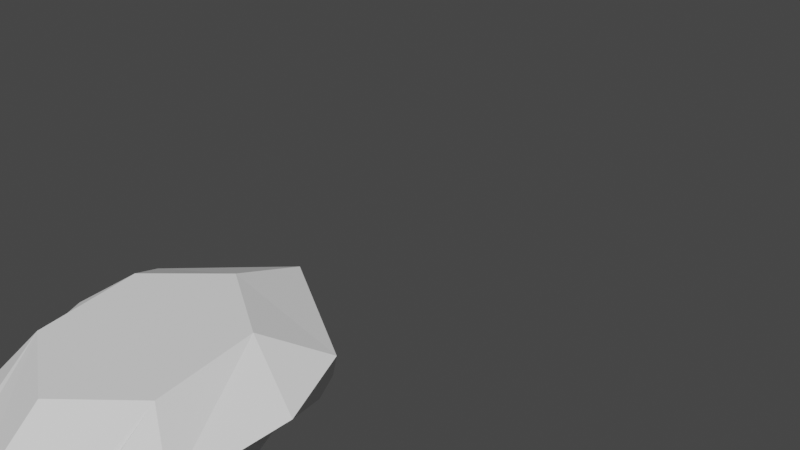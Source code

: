 # Source: Paramite.blend  (saved by Blender 3.6.13; exported with 4.5.12 LTS)
import bpy
from mathutils import Matrix  # noqa: F401  (used for matrix-valued properties, if any)

bpy.ops.wm.read_factory_settings(use_empty=True)
scene = bpy.context.scene
scene.name = 'Scene'

# ---- collections
col_collection = bpy.data.collections.new('Collection'); scene.collection.children.link(col_collection)

# ---- world
world_world = bpy.data.worlds.new('World'); scene.world = world_world
world_world.use_nodes = True; world_world.node_tree.nodes.clear()
_N = world_world.node_tree.nodes; _L = world_world.node_tree.links
n0 = _N.new('ShaderNodeOutputWorld'); n0.name = 'World Output'; n0.location = (300, 300)
n1 = _N.new('ShaderNodeBackground'); n1.name = 'Background'; n1.location = (10, 300)
n1.inputs[0].default_value = (0.05088, 0.05088, 0.05088, 1.0)
_L.new(n1.outputs[0], n0.inputs[0])
n0.is_active_output = True
world_world.color = (0.05088, 0.05088, 0.05088)
world_world.use_sun_shadow = False
world_world.sun_shadow_jitter_overblur = 0.0

# ---- meshes
me_circle = bpy.data.meshes.new('Circle')
me_circle.from_pydata([(-0.8699, -0.3189, -0.9693), (-1.066, 0.08108, -0.9581), (-0.8717, -0.3186, -1.109), (-1.066, 0.4811, -0.8406), (-1.066, 0.08138, -1.098), (-0.8708, -0.5118, -0.9701), (-0.8727, -0.5115, -1.11), (-1.066, 0.8811, -0.7146), (-1.067, -0.1118, -0.9589), (-0.5622, -0.3201, -1.113), (-1.066, 0.4814, -0.9805), (-1.067, -0.1115, -1.099), (-0.5631, -0.513, -1.114), (0.8699, -0.3189, -0.9693), (-1.067, 0.2882, -0.8414), (-1.066, 0.8814, -0.8546), (-1.067, 0.2885, -0.9813), (1.066, 0.08108, -0.9581), (-1.067, 0.6882, -0.7154), (0.8727, -0.5115, -1.11), (-1.067, 0.6885, -0.8553), (1.066, 0.4811, -0.8406), (0.8717, -0.3186, -1.109), (1.067, -0.1115, -1.099), (0.8708, -0.5118, -0.9701), (1.066, 0.8811, -0.7146), (0.5631, -0.513, -1.114), (1.066, 0.08138, -1.098), (0.5622, -0.3201, -1.113), (1.067, 0.2885, -0.9813), (1.067, -0.1118, -0.9589), (-5.154e-24, 0.7512, 0.7093), (-5.267e-24, -0.6488, -0.5508), (1.066, 0.4814, -0.9805), (1.067, 0.2882, -0.8414), (1.067, 0.6885, -0.8553), (0.6945, -0.2988, -0.2358), (1.066, 0.8814, -0.8546), (1.067, 0.6882, -0.7154), (0.6945, 0.4012, 0.3943), (0.0, 1.478, 0.9399), (1.066, 0.9826, 0.4449), (1.066, -0.2132, -0.7508), (1.266, 0.4907, -0.04687), (0.0, -0.8559, -1.394), (0.566, -0.5731, -1.111), (1.311e-09, 2.307, 0.3588), (0.3217, 2.099, 0.151), (0.3445, 1.597, -0.3511), (0.4285, 1.893, -0.05556), (1.311e-09, 1.327, -0.621), (0.1993, 1.446, -0.5023), (-0.6945, -0.2988, -0.2358), (-0.6945, 0.4012, 0.3943), (-1.066, 0.9826, 0.4449), (-1.066, -0.2132, -0.7508), (-1.266, 0.4907, -0.04687), (-0.566, -0.5731, -1.111), (-0.3217, 2.099, 0.151), (-0.3445, 1.597, -0.3511), (-0.4285, 1.893, -0.05556), (-0.1993, 1.446, -0.5023), (0.5045, 0.8084, -0.8564), (0.5253, 0.88, -0.8255), (0.4972, 0.88, -0.8385), (0.5819, 0.6874, -0.8567), (0.7582, 0.6876, -0.7752), (0.7143, 0.8802, -0.7156), (0.8599, 0.6877, -0.716), (0.431, 0.8799, -0.8563), (0.5699, 0.2874, -0.981), (0.5562, 0.3091, -0.9809), (0.5385, 0.4801, -0.9383), (0.7502, 0.4804, -0.8404), (0.4064, 0.4799, -0.9802), (0.5736, -0.1132, -1.057), (0.5767, 0.07964, -1.035), (0.7348, -0.06804, -0.9577), (0.709, 0.07991, -0.957), (0.7198, -0.1129, -0.9713), (0.7423, -0.1128, -0.9579), (0.7273, -0.1129, -0.9667), (0.7373, -0.0844, -0.9577), (0.4722, -0.1134, -1.097), (0.6499, -0.5127, -1.05), (0.6776, -0.5127, -0.9727), (0.7598, -0.4336, -0.9712), (0.7413, -0.3195, -0.971), (0.567, -0.513, -1.104), (0.5702, -0.3201, -1.081), (0.563, -0.513, -1.105), (0.5618, -0.3202, -1.085), (-0.8599, 0.6877, -0.716), (-0.7582, 0.6876, -0.7752), (-0.7143, 0.8802, -0.7156), (-0.5253, 0.88, -0.8255), (-0.5819, 0.6874, -0.8567), (-0.5045, 0.8084, -0.8564), (-0.4972, 0.88, -0.8385), (-0.431, 0.8799, -0.8563), (-0.5562, 0.3091, -0.9809), (-0.5699, 0.2874, -0.981), (-0.5385, 0.4801, -0.9383), (-0.7502, 0.4804, -0.8404), (-0.3825, 0.4798, -0.9802), (-0.7423, -0.1128, -0.9579), (-0.7087, 0.07991, -0.957), (-0.5736, -0.1132, -1.057), (-0.4722, -0.1134, -1.097), (-0.7598, -0.4336, -0.9712), (-0.6499, -0.5127, -1.05), (-0.6776, -0.5127, -0.9727), (-0.7413, -0.3195, -0.971), (-0.567, -0.513, -1.104), (-0.5702, -0.3201, -1.081), (-0.563, -0.513, -1.105), (-0.5618, -0.3202, -1.085)], [], [(32, 36, 39, 31), (31, 39, 41, 40), (39, 36, 42, 43), (36, 32, 44, 45), (85, 86, 42, 36, 45, 84), (39, 43, 41), (88, 84, 45), (51, 50, 46, 47, 49, 48), (32, 31, 53, 52), (31, 40, 54, 53), (53, 56, 55, 52), (52, 57, 44, 32), (110, 57, 52, 55, 109, 111), (53, 54, 56), (57, 110, 113), (61, 59, 60, 58, 46, 50), (62, 69, 37, 35, 65), (66, 65, 35, 38, 68), (68, 38, 25, 67), (63, 67, 25, 37, 69, 64), (71, 74, 33, 29, 70), (44, 50, 51, 64, 69, 62, 72, 74, 71, 76, 78, 17, 27, 23, 83, 75, 89, 91, 90, 88, 45), (72, 73, 21, 33, 74), (47, 41, 43, 49), (83, 23, 30, 80, 81, 79, 75), (82, 80, 30, 17, 78, 77), (49, 43, 42, 48), (22, 19, 26, 28), (88, 90, 26, 19, 24, 85, 84), (28, 26, 90, 91), (86, 85, 24, 13, 87), (89, 87, 13, 22, 28, 91), (97, 96, 20, 15, 99), (98, 99, 15, 7, 94, 95), (93, 92, 18, 20, 96), (94, 7, 18, 92), (46, 40, 41, 47), (100, 101, 16, 10, 104), (102, 104, 10, 3, 103), (106, 1, 8, 105), (48, 42, 86, 87, 89, 75, 79, 81, 80, 82, 77, 78, 76, 71, 70, 29, 34, 21, 73, 72, 62, 65, 66, 68, 67, 63, 64, 51), (58, 54, 40, 46), (105, 8, 11, 108, 107), (111, 5, 6, 12, 115, 113, 110), (12, 9, 116, 115), (0, 5, 111, 109, 112), (2, 9, 12, 6), (9, 2, 0, 112, 114, 116), (20, 18, 7, 15), (16, 14, 3, 10), (4, 11, 8, 1), (2, 6, 5, 0), (25, 38, 35, 37), (21, 34, 29, 33), (17, 30, 23, 27), (19, 22, 13, 24), (60, 56, 54, 58), (59, 55, 56, 60), (103, 3, 14, 16, 101, 100, 4, 1, 106, 105, 107, 114, 112, 109, 55, 59, 61, 98, 95, 94, 92, 93, 96, 97, 102), (107, 108, 11, 4, 100, 104, 102, 97, 99, 98, 61, 50, 44, 57, 113, 115, 116, 114)])
_uv = me_circle.uv_layers.new(name='UVMap')
_uv.uv.foreach_set('vector', [0.0, 0.0, 0.0, 0.0, 0.0, 0.0, 0.0, 0.0, 0.0, 0.0, 0.0, 0.0, 0.0, 0.0, 0.0, 0.0, 0.0, 0.0, 0.0, 0.0, 0.0, 0.0, 0.0, 0.0, 0.0, 0.0, 0.0, 0.0, 0.0, 0.0, 0.0, 0.0, 0.0, 0.0, 0.0, 0.0, 0.0, 0.0, 0.0, 0.0, 0.0, 0.0, 0.0, 0.0, 0.0, 0.0, 0.0, 0.0, 0.0, 0.0, 0.0, 0.0, 0.0, 0.0, 0.0, 0.0, 0.0, 0.0, 0.0, 0.0, 0.0, 0.0, 0.0, 0.0, 0.0, 0.0, 0.0, 0.0, 0.0, 0.0, 0.0, 0.0, 0.0, 0.0, 0.0, 0.0, 0.0, 0.0, 0.0, 0.0, 0.0, 0.0, 0.0, 0.0, 0.0, 0.0, 0.0, 0.0, 0.0, 0.0, 0.0, 0.0, 0.0, 0.0, 0.0, 0.0, 0.0, 0.0, 0.0, 0.0, 0.0, 0.0, 0.0, 0.0, 0.0, 0.0, 0.0, 0.0, 0.0, 0.0, 0.0, 0.0, 0.0, 0.0, 0.0, 0.0, 0.0, 0.0, 0.0, 0.0, 0.0, 0.0, 0.0, 0.0, 0.0, 0.0, 0.0, 0.0, 0.0, 0.0, 0.0, 0.0, 0.0, 0.0, 0.0, 0.0, 0.7822, 0.5, 0.875, 0.5, 0.875, 0.5, 0.625, 0.5, 0.625, 0.5, 0.4802, 0.5, 0.625, 0.5, 0.625, 0.5, 0.375, 0.5, 0.375, 0.5, 0.375, 0.5, 0.375, 0.5, 0.125, 0.5, 0.125, 0.5, 0.5705, 0.25, 0.375, 0.25, 0.375, 0.25, 0.625, 0.25, 0.625, 0.25, 0.5936, 0.25, 0.6532, 0.5, 0.875, 0.5, 0.875, 0.5, 0.625, 0.5, 0.625, 0.5, 0.0, 0.0, 0.0, 0.0, 0.0, 0.0, 0.0, 0.0, 0.0, 0.0, 0.0, 0.0, 0.0, 0.0, 0.0, 0.0, 0.0, 0.0, 0.5145, 0.25, 0.375, 0.25, 0.375, 0.25, 0.875, 0.5, 0.625, 0.5, 0.0, 0.0, 0.0, 0.0, 0.0, 0.0, 0.0, 0.0, 0.0, 0.0, 0.0, 0.0, 0.0, 0.0, 0.55, 0.25, 0.375, 0.25, 0.375, 0.25, 0.625, 0.25, 0.625, 0.25, 0.0, 0.0, 0.0, 0.0, 0.0, 0.0, 0.0, 0.0, 0.625, 0.5, 0.625, 0.5, 0.375, 0.5, 0.375, 0.5, 0.3908, 0.5, 0.399, 0.5, 0.5533, 0.5, 0.3381, 0.5, 0.375, 0.5, 0.375, 0.5, 0.125, 0.5, 0.125, 0.5, 0.3169, 0.5, 0.0, 0.0, 0.0, 0.0, 0.0, 0.0, 0.0, 0.0, 0.875, 0.5, 0.625, 0.5, 0.625, 0.5, 0.875, 0.5, 0.6065, 0.5, 0.6096, 0.5, 0.625, 0.5, 0.625, 0.5, 0.375, 0.5, 0.375, 0.5, 0.5131, 0.5, 0.625, 0.25, 0.625, 0.5, 0.6096, 0.5, 0.5743, 0.25, 0.273, 0.5, 0.375, 0.5, 0.375, 0.5, 0.125, 0.5, 0.125, 0.5, 0.5678, 0.25, 0.375, 0.25, 0.375, 0.25, 0.625, 0.25, 0.625, 0.25, 0.5743, 0.25, 0.7822, 0.5, 0.625, 0.5, 0.625, 0.5, 0.875, 0.5, 0.875, 0.5, 0.5936, 0.25, 0.625, 0.25, 0.625, 0.25, 0.375, 0.25, 0.375, 0.25, 0.5705, 0.25, 0.4802, 0.5, 0.375, 0.5, 0.375, 0.5, 0.625, 0.5, 0.625, 0.5, 0.125, 0.5, 0.125, 0.5, 0.375, 0.5, 0.375, 0.5, 0.0, 0.0, 0.0, 0.0, 0.0, 0.0, 0.0, 0.0, 0.6532, 0.5, 0.625, 0.5, 0.625, 0.5, 0.875, 0.5, 0.875, 0.5, 0.55, 0.25, 0.625, 0.25, 0.625, 0.25, 0.375, 0.25, 0.375, 0.25, 0.125, 0.5, 0.125, 0.5, 0.375, 0.5, 0.375, 0.5, 0.0, 0.0, 0.0, 0.0, 0.0, 0.0, 0.0, 0.0, 0.0, 0.0, 0.0, 0.0, 0.0, 0.0, 0.0, 0.0, 0.0, 0.0, 0.0, 0.0, 0.0, 0.0, 0.0, 0.0, 0.0, 0.0, 0.0, 0.0, 0.625, 0.5, 0.625, 0.5, 0.375, 0.5, 0.125, 0.5, 0.0, 0.0, 0.0, 0.0, 0.0, 0.0, 0.0, 0.0, 0.0, 0.0, 0.0, 0.0, 0.0, 0.0, 0.0, 0.0, 0.0, 0.0, 0.0, 0.0, 0.0, 0.0, 0.0, 0.0, 0.0, 0.0, 0.0, 0.0, 0.375, 0.5, 0.375, 0.5, 0.625, 0.5, 0.625, 0.5, 0.5533, 0.5, 0.375, 0.5, 0.375, 0.5, 0.625, 0.5, 0.625, 0.5, 0.6092, 0.5, 0.6065, 0.5, 0.5131, 0.5, 0.625, 0.5, 0.625, 0.25, 0.5735, 0.25, 0.6092, 0.5, 0.125, 0.5, 0.375, 0.5, 0.375, 0.5, 0.273, 0.5, 0.125, 0.5, 0.875, 0.5, 0.875, 0.5, 0.625, 0.5, 0.625, 0.5, 0.625, 0.25, 0.625, 0.25, 0.375, 0.25, 0.375, 0.25, 0.5678, 0.25, 0.5735, 0.25, 0.625, 0.5, 0.375, 0.5, 0.375, 0.25, 0.875, 0.5, 0.625, 0.5, 0.375, 0.5, 0.125, 0.5, 0.625, 0.25, 0.875, 0.5, 0.625, 0.5, 0.375, 0.5, 0.125, 0.5, 0.875, 0.5, 0.625, 0.5, 0.375, 0.5, 0.125, 0.5, 0.125, 0.5, 0.375, 0.5, 0.625, 0.5, 0.875, 0.5, 0.125, 0.5, 0.375, 0.5, 0.625, 0.5, 0.875, 0.5, 0.125, 0.5, 0.375, 0.5, 0.625, 0.5, 0.875, 0.5, 0.625, 0.5, 0.875, 0.5, 0.375, 0.25, 0.375, 0.5, 0.0, 0.0, 0.0, 0.0, 0.0, 0.0, 0.0, 0.0, 0.0, 0.0, 0.0, 0.0, 0.0, 0.0, 0.0, 0.0, 0.125, 0.5, 0.125, 0.5, 0.375, 0.5, 0.625, 0.5, 0.0, 0.0, 0.0, 0.0, 0.625, 0.25, 0.375, 0.25, 0.0, 0.0, 0.0, 0.0, 0.0, 0.0, 0.0, 0.0, 0.0, 0.0, 0.0, 0.0, 0.0, 0.0, 0.0, 0.0, 0.0, 0.0, 0.0, 0.0, 0.0, 0.0, 0.0, 0.0, 0.0, 0.0, 0.0, 0.0, 0.0, 0.0, 0.0, 0.0, 0.0, 0.0, 0.0, 0.0, 0.625, 0.5, 0.625, 0.5, 0.875, 0.5, 0.0, 0.0, 0.0, 0.0, 0.0, 0.0, 0.0, 0.0, 0.0, 0.0, 0.0, 0.0, 0.0, 0.0, 0.0, 0.0, 0.0, 0.0, 0.0, 0.0, 0.0, 0.0, 0.0, 0.0, 0.0, 0.0, 0.0, 0.0])
me_circle.update()
me_circle_001 = bpy.data.meshes.new('Circle.001')
me_circle_001.from_pydata([(-2.285, 0.9022, -0.7231), (-2.283, 0.9022, -0.8783), (-1.066, 0.8811, -0.7146), (-1.066, 0.8814, -0.8546), (-2.285, 0.6882, -0.7231), (-2.283, 0.6882, -0.8783), (-1.067, 0.6882, -0.7154), (-1.067, 0.6885, -0.8553)], [], [(0, 2, 3, 1), (6, 4, 5, 7), (2, 0, 4, 6), (7, 5, 1, 3), (0, 1, 5, 4), (2, 6, 7, 3)])
_uv = me_circle_001.uv_layers.new(name='UVMap')
_uv.uv.foreach_set('vector', [0.375, 0.0, 0.375, 0.25, 0.625, 0.25, 0.625, 0.0, 0.375, 0.5, 0.375, 0.75, 0.625, 0.75, 0.625, 0.5, 0.125, 0.5, 0.125, 0.75, 0.375, 0.75, 0.375, 0.5, 0.625, 0.5, 0.625, 0.75, 0.875, 0.75, 0.875, 0.5, 0.125, 0.75, 0.875, 0.75, 0.625, 0.75, 0.375, 0.75, 0.125, 0.5, 0.375, 0.5, 0.625, 0.5, 0.875, 0.5])
me_circle_001.update()
me_circle_002 = bpy.data.meshes.new('Circle.002')
me_circle_002.from_pydata([(-1.784, 0.4953, -0.8302), (-1.784, 0.4953, -0.9854), (-1.066, 0.4811, -0.8406), (-1.066, 0.4814, -0.9805), (-1.784, 0.2814, -0.8302), (-1.784, 0.2814, -0.9854), (-1.067, 0.2882, -0.8414), (-1.067, 0.2885, -0.9813)], [], [(0, 2, 3, 1), (6, 4, 5, 7), (2, 0, 4, 6), (7, 5, 1, 3), (0, 1, 5, 4), (2, 6, 7, 3)])
_uv = me_circle_002.uv_layers.new(name='UVMap')
_uv.uv.foreach_set('vector', [0.375, 0.0, 0.375, 0.25, 0.625, 0.25, 0.625, 0.0, 0.375, 0.5, 0.375, 0.75, 0.625, 0.75, 0.625, 0.5, 0.125, 0.5, 0.125, 0.75, 0.375, 0.75, 0.375, 0.5, 0.625, 0.5, 0.625, 0.75, 0.875, 0.75, 0.875, 0.5, 0.125, 0.75, 0.875, 0.75, 0.625, 0.75, 0.375, 0.75, 0.125, 0.5, 0.375, 0.5, 0.625, 0.5, 0.875, 0.5])
me_circle_002.update()
me_circle_003 = bpy.data.meshes.new('Circle.003')
me_circle_003.from_pydata([(-2.089, -0.3006, -0.9675), (-2.088, -0.3006, -1.123), (-0.8699, -0.3189, -0.9693), (-0.8717, -0.3186, -1.109), (-2.089, -0.5145, -0.9675), (-2.088, -0.5145, -1.123), (-0.8708, -0.5118, -0.9701), (-0.8727, -0.5115, -1.11)], [], [(0, 2, 3, 1), (6, 4, 5, 7), (2, 0, 4, 6), (7, 5, 1, 3), (0, 1, 5, 4), (2, 6, 7, 3)])
_uv = me_circle_003.uv_layers.new(name='UVMap')
_uv.uv.foreach_set('vector', [0.375, 0.0, 0.375, 0.25, 0.625, 0.25, 0.625, 0.0, 0.375, 0.5, 0.375, 0.75, 0.625, 0.75, 0.625, 0.5, 0.125, 0.5, 0.125, 0.75, 0.375, 0.75, 0.375, 0.5, 0.625, 0.5, 0.625, 0.75, 0.875, 0.75, 0.875, 0.5, 0.125, 0.75, 0.875, 0.75, 0.625, 0.75, 0.375, 0.75, 0.125, 0.5, 0.375, 0.5, 0.625, 0.5, 0.875, 0.5])
me_circle_003.update()
me_circle_004 = bpy.data.meshes.new('Circle.004')
me_circle_004.from_pydata([(-1.783, 0.09125, -0.9434), (-1.785, 0.09125, -1.099), (-1.066, 0.08108, -0.9581), (-1.066, 0.08138, -1.098), (-1.783, -0.1227, -0.9434), (-1.785, -0.1227, -1.099), (-1.067, -0.1118, -0.9589), (-1.067, -0.1115, -1.099)], [], [(0, 2, 3, 1), (6, 4, 5, 7), (2, 0, 4, 6), (7, 5, 1, 3), (0, 1, 5, 4), (2, 6, 7, 3)])
_uv = me_circle_004.uv_layers.new(name='UVMap')
_uv.uv.foreach_set('vector', [0.375, 0.0, 0.375, 0.25, 0.625, 0.25, 0.625, 0.0, 0.375, 0.5, 0.375, 0.75, 0.625, 0.75, 0.625, 0.5, 0.125, 0.5, 0.125, 0.75, 0.375, 0.75, 0.375, 0.5, 0.625, 0.5, 0.625, 0.75, 0.875, 0.75, 0.875, 0.5, 0.125, 0.75, 0.875, 0.75, 0.625, 0.75, 0.375, 0.75, 0.125, 0.5, 0.375, 0.5, 0.625, 0.5, 0.875, 0.5])
me_circle_004.update()
me_circle_005 = bpy.data.meshes.new('Circle.005')
me_circle_005.from_pydata([(0.07679, -1.484, -1.351), (0.05943, -0.8512, -1.229), (0.07679, -1.474, -1.29), (0.1613, -1.484, -1.351), (0.3534, -0.7216, -1.228), (0.1613, -1.474, -1.29), (0.3534, -0.7224, -1.099), (0.05946, -0.852, -1.099)], [], [(1, 4, 3, 0), (0, 2, 7, 1), (3, 5, 2, 0), (4, 6, 5, 3), (6, 7, 2, 5), (1, 7, 6, 4)])
_uv = me_circle_005.uv_layers.new(name='UVMap')
_uv.uv.foreach_set('vector', [0.125, 0.5, 0.375, 0.5, 0.375, 0.75, 0.125, 0.75, 0.375, 0.0, 0.625, 0.0, 0.625, 0.25, 0.375, 0.25, 0.375, 0.75, 0.625, 0.75, 0.625, 1.0, 0.375, 1.0, 0.375, 0.5, 0.625, 0.5, 0.625, 0.75, 0.375, 0.75, 0.625, 0.5, 0.875, 0.5, 0.875, 0.75, 0.625, 0.75, 0.375, 0.25, 0.625, 0.25, 0.625, 0.5, 0.375, 0.5])
me_circle_005.update()
me_circle_006 = bpy.data.meshes.new('Circle.006')
me_circle_006.from_pydata([(1.783, 0.09125, -0.9434), (1.066, 0.08108, -0.9581), (1.785, 0.09125, -1.099), (1.783, -0.1227, -0.9434), (1.785, -0.1227, -1.099), (1.067, -0.1115, -1.099), (1.066, 0.08138, -1.098), (1.067, -0.1118, -0.9589)], [], [(1, 7, 3, 0), (0, 2, 6, 1), (5, 6, 2, 4), (7, 5, 4, 3), (0, 3, 4, 2), (6, 5, 7, 1)])
_uv = me_circle_006.uv_layers.new(name='UVMap')
_uv.uv.foreach_set('vector', [0.125, 0.5, 0.375, 0.5, 0.375, 0.75, 0.125, 0.75, 0.375, 0.0, 0.625, 0.0, 0.625, 0.25, 0.375, 0.25, 0.625, 0.5, 0.875, 0.5, 0.875, 0.75, 0.625, 0.75, 0.375, 0.5, 0.625, 0.5, 0.625, 0.75, 0.375, 0.75, 0.125, 0.75, 0.375, 0.75, 0.625, 0.75, 0.875, 0.75, 0.625, 0.25, 0.625, 0.5, 0.375, 0.5, 0.375, 0.25])
me_circle_006.update()
me_circle_007 = bpy.data.meshes.new('Circle.007')
me_circle_007.from_pydata([(1.784, 0.4953, -0.8302), (1.066, 0.4811, -0.8406), (1.784, 0.4953, -0.9854), (1.784, 0.2814, -0.8302), (1.784, 0.2814, -0.9854), (1.067, 0.2885, -0.9813), (1.066, 0.4814, -0.9805), (1.067, 0.2882, -0.8414)], [], [(1, 7, 3, 0), (0, 2, 6, 1), (5, 6, 2, 4), (7, 5, 4, 3), (0, 3, 4, 2), (6, 5, 7, 1)])
_uv = me_circle_007.uv_layers.new(name='UVMap')
_uv.uv.foreach_set('vector', [0.125, 0.5, 0.375, 0.5, 0.375, 0.75, 0.125, 0.75, 0.375, 0.0, 0.625, 0.0, 0.625, 0.25, 0.375, 0.25, 0.625, 0.5, 0.875, 0.5, 0.875, 0.75, 0.625, 0.75, 0.375, 0.5, 0.625, 0.5, 0.625, 0.75, 0.375, 0.75, 0.125, 0.75, 0.375, 0.75, 0.625, 0.75, 0.875, 0.75, 0.625, 0.25, 0.625, 0.5, 0.375, 0.5, 0.375, 0.25])
me_circle_007.update()
me_circle_008 = bpy.data.meshes.new('Circle.008')
me_circle_008.from_pydata([(2.385, 0.9022, -0.7231), (1.166, 0.8811, -0.7146), (2.383, 0.9022, -0.8783), (2.385, 0.6882, -0.7231), (2.383, 0.6882, -0.8783), (1.167, 0.6885, -0.8553), (1.166, 0.8814, -0.8546), (1.167, 0.6882, -0.7154)], [], [(1, 7, 3, 0), (0, 2, 6, 1), (5, 6, 2, 4), (7, 5, 4, 3), (0, 3, 4, 2), (6, 5, 7, 1)])
_uv = me_circle_008.uv_layers.new(name='UVMap')
_uv.uv.foreach_set('vector', [0.125, 0.5, 0.375, 0.5, 0.375, 0.75, 0.125, 0.75, 0.375, 0.0, 0.625, 0.0, 0.625, 0.25, 0.375, 0.25, 0.625, 0.5, 0.875, 0.5, 0.875, 0.75, 0.625, 0.75, 0.375, 0.5, 0.625, 0.5, 0.625, 0.75, 0.375, 0.75, 0.125, 0.75, 0.375, 0.75, 0.625, 0.75, 0.875, 0.75, 0.625, 0.25, 0.625, 0.5, 0.375, 0.5, 0.375, 0.25])
me_circle_008.update()
me_circle_009 = bpy.data.meshes.new('Circle.009')
me_circle_009.from_pydata([(2.089, -0.3006, -0.9675), (0.8699, -0.3189, -0.9693), (2.088, -0.3006, -1.123), (2.089, -0.5145, -0.9675), (2.088, -0.5145, -1.123), (0.8727, -0.5115, -1.11), (0.8717, -0.3186, -1.109), (0.8708, -0.5118, -0.9701)], [], [(1, 7, 3, 0), (0, 2, 6, 1), (5, 6, 2, 4), (7, 5, 4, 3), (0, 3, 4, 2), (6, 5, 7, 1)])
_uv = me_circle_009.uv_layers.new(name='UVMap')
_uv.uv.foreach_set('vector', [0.125, 0.5, 0.375, 0.5, 0.375, 0.75, 0.125, 0.75, 0.375, 0.0, 0.625, 0.0, 0.625, 0.25, 0.375, 0.25, 0.625, 0.5, 0.875, 0.5, 0.875, 0.75, 0.625, 0.75, 0.375, 0.5, 0.625, 0.5, 0.625, 0.75, 0.375, 0.75, 0.125, 0.75, 0.375, 0.75, 0.625, 0.75, 0.875, 0.75, 0.625, 0.25, 0.625, 0.5, 0.375, 0.5, 0.375, 0.25])
me_circle_009.update()
me_circle_010 = bpy.data.meshes.new('Circle.010')
me_circle_010.from_pydata([(-0.07679, -1.484, -1.351), (-0.05943, -0.8512, -1.229), (-0.07679, -1.474, -1.29), (-0.1613, -1.484, -1.351), (-0.3534, -0.7216, -1.228), (-0.1613, -1.474, -1.29), (-0.3534, -0.7224, -1.099), (-0.05946, -0.852, -1.099)], [], [(1, 0, 3, 4), (0, 1, 7, 2), (3, 0, 2, 5), (4, 3, 5, 6), (6, 5, 2, 7), (1, 4, 6, 7)])
_uv = me_circle_010.uv_layers.new(name='UVMap')
_uv.uv.foreach_set('vector', [0.125, 0.5, 0.125, 0.75, 0.375, 0.75, 0.375, 0.5, 0.375, 0.0, 0.375, 0.25, 0.625, 0.25, 0.625, 0.0, 0.375, 0.75, 0.375, 1.0, 0.625, 1.0, 0.625, 0.75, 0.375, 0.5, 0.375, 0.75, 0.625, 0.75, 0.625, 0.5, 0.625, 0.5, 0.625, 0.75, 0.875, 0.75, 0.875, 0.5, 0.375, 0.25, 0.375, 0.5, 0.625, 0.5, 0.625, 0.25])
me_circle_010.update()
me_circle_011 = bpy.data.meshes.new('Circle.011')
me_circle_011.from_pydata([(2.285, 0.9022, -0.7231), (2.283, 0.9022, -0.8783), (2.285, 0.6882, -0.7231), (3.533, 0.8633, -0.7473), (3.53, 0.8633, -0.836), (3.533, 0.7408, -0.7473), (3.53, 0.7408, -0.836), (2.283, 0.6882, -0.8783)], [], [(1, 0, 3, 4), (0, 2, 5, 3), (5, 6, 4, 3), (2, 7, 6, 5), (7, 1, 4, 6), (0, 1, 7, 2)])
_uv = me_circle_011.uv_layers.new(name='UVMap')
_uv.uv.foreach_set('vector', [0.625, 0.0, 0.375, 0.0, 0.375, 0.0, 0.625, 0.0, 0.125, 0.75, 0.375, 0.75, 0.375, 0.75, 0.125, 0.75, 0.375, 0.75, 0.625, 0.75, 0.625, 1.0, 0.375, 1.0, 0.375, 0.75, 0.625, 0.75, 0.625, 0.75, 0.375, 0.75, 0.625, 0.75, 0.875, 0.75, 0.875, 0.75, 0.625, 0.75, 0.375, 0.0, 0.625, 0.0, 0.625, 0.75, 0.375, 0.75])
me_circle_011.update()
me_circle_012 = bpy.data.meshes.new('Circle.012')
me_circle_012.from_pydata([(1.784, 0.4953, -0.8302), (1.784, 0.4953, -0.9854), (1.784, 0.2814, -0.8302), (3.033, 0.4619, -0.8602), (3.03, 0.4619, -0.949), (3.033, 0.3394, -0.8602), (3.03, 0.3394, -0.949), (1.784, 0.2814, -0.9854)], [], [(1, 0, 3, 4), (0, 2, 5, 3), (5, 6, 4, 3), (2, 7, 6, 5), (7, 1, 4, 6), (0, 1, 7, 2)])
_uv = me_circle_012.uv_layers.new(name='UVMap')
_uv.uv.foreach_set('vector', [0.625, 0.0, 0.375, 0.0, 0.375, 0.0, 0.625, 0.0, 0.125, 0.75, 0.375, 0.75, 0.375, 0.75, 0.125, 0.75, 0.375, 0.75, 0.625, 0.75, 0.625, 1.0, 0.375, 1.0, 0.375, 0.75, 0.625, 0.75, 0.625, 0.75, 0.375, 0.75, 0.625, 0.75, 0.875, 0.75, 0.875, 0.75, 0.625, 0.75, 0.125, 0.75, 0.875, 0.75, 0.625, 0.75, 0.375, 0.75])
me_circle_012.update()
me_circle_013 = bpy.data.meshes.new('Circle.013')
me_circle_013.from_pydata([(1.783, 0.09125, -0.9434), (1.785, 0.09125, -1.099), (1.783, -0.1227, -0.9434), (3.033, 0.06189, -0.9778), (3.03, 0.06189, -1.067), (3.033, -0.06058, -0.9778), (3.03, -0.06058, -1.067), (1.785, -0.1227, -1.099)], [], [(1, 0, 3, 4), (0, 2, 5, 3), (5, 6, 4, 3), (2, 7, 6, 5), (7, 1, 4, 6), (0, 1, 7, 2)])
_uv = me_circle_013.uv_layers.new(name='UVMap')
_uv.uv.foreach_set('vector', [0.625, 0.0, 0.375, 0.0, 0.375, 0.0, 0.625, 0.0, 0.125, 0.75, 0.375, 0.75, 0.375, 0.75, 0.125, 0.75, 0.375, 0.75, 0.625, 0.75, 0.625, 1.0, 0.375, 1.0, 0.375, 0.75, 0.625, 0.75, 0.625, 0.75, 0.375, 0.75, 0.625, 0.75, 0.875, 0.75, 0.875, 0.75, 0.625, 0.75, 0.125, 0.75, 0.875, 0.75, 0.625, 0.75, 0.375, 0.75])
me_circle_013.update()
me_circle_014 = bpy.data.meshes.new('Circle.014')
me_circle_014.from_pydata([(2.089, -0.3006, -0.9675), (2.088, -0.3006, -1.123), (2.089, -0.5145, -0.9675), (3.338, -0.3381, -0.9933), (3.335, -0.3381, -1.082), (3.338, -0.4606, -0.9933), (3.335, -0.4606, -1.082), (2.088, -0.5145, -1.123)], [], [(1, 0, 3, 4), (0, 2, 5, 3), (5, 6, 4, 3), (2, 7, 6, 5), (7, 1, 4, 6), (0, 1, 7, 2)])
_uv = me_circle_014.uv_layers.new(name='UVMap')
_uv.uv.foreach_set('vector', [0.625, 0.0, 0.375, 0.0, 0.375, 0.0, 0.625, 0.0, 0.125, 0.75, 0.375, 0.75, 0.375, 0.75, 0.125, 0.75, 0.375, 0.75, 0.625, 0.75, 0.625, 1.0, 0.375, 1.0, 0.375, 0.75, 0.625, 0.75, 0.625, 0.75, 0.375, 0.75, 0.625, 0.75, 0.875, 0.75, 0.875, 0.75, 0.625, 0.75, 0.125, 0.75, 0.875, 0.75, 0.625, 0.75, 0.375, 0.75])
me_circle_014.update()
me_circle_015 = bpy.data.meshes.new('Circle.015')
me_circle_015.from_pydata([(-2.285, 0.9022, -0.7231), (-2.283, 0.9022, -0.8783), (-2.285, 0.6882, -0.7231), (-2.283, 0.6882, -0.8783), (-3.533, 0.8633, -0.7473), (-3.53, 0.8633, -0.836), (-3.53, 0.7408, -0.836), (-3.533, 0.7408, -0.7473)], [], [(2, 7, 6, 3), (7, 4, 5, 6), (1, 5, 4, 0), (0, 4, 7, 2), (3, 6, 5, 1), (0, 2, 3, 1)])
_uv = me_circle_015.uv_layers.new(name='UVMap')
_uv.uv.foreach_set('vector', [0.375, 0.75, 0.375, 0.75, 0.625, 0.75, 0.625, 0.75, 0.375, 0.75, 0.375, 1.0, 0.625, 1.0, 0.625, 0.75, 0.625, 0.0, 0.625, 0.0, 0.375, 0.0, 0.375, 0.0, 0.125, 0.75, 0.125, 0.75, 0.375, 0.75, 0.375, 0.75, 0.625, 0.75, 0.625, 0.75, 0.875, 0.75, 0.875, 0.75, 0.125, 0.75, 0.375, 0.75, 0.625, 0.75, 0.875, 0.75])
me_circle_015.update()
me_circle_016 = bpy.data.meshes.new('Circle.016')
me_circle_016.from_pydata([(-1.784, 0.4953, -0.8302), (-1.784, 0.4953, -0.9854), (-1.784, 0.2814, -0.8302), (-1.784, 0.2814, -0.9854), (-3.033, 0.4619, -0.8602), (-3.03, 0.4619, -0.949), (-3.03, 0.3394, -0.949), (-3.033, 0.3394, -0.8602)], [], [(2, 7, 6, 3), (7, 4, 5, 6), (1, 5, 4, 0), (0, 4, 7, 2), (3, 6, 5, 1), (0, 2, 3, 1)])
_uv = me_circle_016.uv_layers.new(name='UVMap')
_uv.uv.foreach_set('vector', [0.375, 0.75, 0.375, 0.75, 0.625, 0.75, 0.625, 0.75, 0.375, 0.75, 0.375, 1.0, 0.625, 1.0, 0.625, 0.75, 0.625, 0.0, 0.625, 0.0, 0.375, 0.0, 0.375, 0.0, 0.125, 0.75, 0.125, 0.75, 0.375, 0.75, 0.375, 0.75, 0.625, 0.75, 0.625, 0.75, 0.875, 0.75, 0.875, 0.75, 0.125, 0.75, 0.375, 0.75, 0.625, 0.75, 0.875, 0.75])
me_circle_016.update()
me_circle_017 = bpy.data.meshes.new('Circle.017')
me_circle_017.from_pydata([(-1.783, 0.09125, -0.9434), (-1.785, 0.09125, -1.099), (-1.783, -0.1227, -0.9434), (-1.785, -0.1227, -1.099), (-3.033, 0.06189, -0.9778), (-3.03, 0.06189, -1.067), (-3.03, -0.06058, -1.067), (-3.033, -0.06058, -0.9778)], [], [(2, 7, 6, 3), (7, 4, 5, 6), (1, 5, 4, 0), (0, 4, 7, 2), (3, 6, 5, 1), (0, 2, 3, 1)])
_uv = me_circle_017.uv_layers.new(name='UVMap')
_uv.uv.foreach_set('vector', [0.375, 0.75, 0.375, 0.75, 0.625, 0.75, 0.625, 0.75, 0.375, 0.75, 0.375, 1.0, 0.625, 1.0, 0.625, 0.75, 0.625, 0.0, 0.625, 0.0, 0.375, 0.0, 0.375, 0.0, 0.125, 0.75, 0.125, 0.75, 0.375, 0.75, 0.375, 0.75, 0.625, 0.75, 0.625, 0.75, 0.875, 0.75, 0.875, 0.75, 0.125, 0.75, 0.375, 0.75, 0.625, 0.75, 0.875, 0.75])
me_circle_017.update()
me_circle_018 = bpy.data.meshes.new('Circle.018')
me_circle_018.from_pydata([(-2.089, -0.3006, -0.9675), (-2.088, -0.3006, -1.123), (-2.089, -0.5145, -0.9675), (-2.088, -0.5145, -1.123), (-3.338, -0.3381, -0.9933), (-3.335, -0.3381, -1.082), (-3.335, -0.4606, -1.082), (-3.338, -0.4606, -0.9933)], [], [(2, 7, 6, 3), (7, 4, 5, 6), (1, 5, 4, 0), (0, 4, 7, 2), (3, 6, 5, 1), (0, 2, 3, 1)])
_uv = me_circle_018.uv_layers.new(name='UVMap')
_uv.uv.foreach_set('vector', [0.375, 0.75, 0.375, 0.75, 0.625, 0.75, 0.625, 0.75, 0.375, 0.75, 0.375, 1.0, 0.625, 1.0, 0.625, 0.75, 0.625, 0.0, 0.625, 0.0, 0.375, 0.0, 0.375, 0.0, 0.125, 0.75, 0.125, 0.75, 0.375, 0.75, 0.375, 0.75, 0.625, 0.75, 0.625, 0.75, 0.875, 0.75, 0.875, 0.75, 0.125, 0.75, 0.375, 0.75, 0.625, 0.75, 0.875, 0.75])
me_circle_018.update()
arm_armature = bpy.data.armatures.new('Armature')  # bones are not reproduced

# ---- objects
ob_body = bpy.data.objects.new('Body', me_circle)
ob_armature = bpy.data.objects.new('Armature', arm_armature)
ob_rightverybackthigh = bpy.data.objects.new('RightVeryBackThigh', me_circle_001)
ob_rightmiddlebackthigh = bpy.data.objects.new('RightMiddleBackThigh', me_circle_002)
ob_rightveryfrontthigh = bpy.data.objects.new('RightVeryFrontThigh', me_circle_003)
ob_rightmiddlefrontthigh = bpy.data.objects.new('RightMiddleFrontThigh', me_circle_004)
ob_leftmandible = bpy.data.objects.new('LeftMandible', me_circle_005)
ob_leftmiddlefrontthigh = bpy.data.objects.new('LeftMiddleFrontThigh', me_circle_006)
ob_leftmiddlebackthigh = bpy.data.objects.new('LeftMiddleBackThigh', me_circle_007)
ob_leftverybackthigh = bpy.data.objects.new('LeftVeryBackThigh', me_circle_008)
ob_leftveryfrontthigh = bpy.data.objects.new('LeftVeryFrontThigh', me_circle_009)
ob_rightmandible = bpy.data.objects.new('RightMandible', me_circle_010)
ob_leftverybackshin = bpy.data.objects.new('LeftVeryBackShin', me_circle_011)
ob_leftmiddlebackshin = bpy.data.objects.new('LeftMiddleBackShin', me_circle_012)
ob_leftmiddlefrontshin = bpy.data.objects.new('LeftMiddleFrontShin', me_circle_013)
ob_leftveryfrontshin = bpy.data.objects.new('LeftVeryFrontShin', me_circle_014)
ob_rightverybackshin = bpy.data.objects.new('RightVeryBackShin', me_circle_015)
ob_rightmiddlebackshin = bpy.data.objects.new('RightMiddleBackShin', me_circle_016)
ob_rightmiddlefrontshin = bpy.data.objects.new('RightMiddleFrontShin', me_circle_017)
ob_rightveryfrontshin = bpy.data.objects.new('RightVeryFrontShin', me_circle_018)

# ---- transforms, parenting, visibility, modifiers, constraints
ob_body.parent = ob_armature
ob_body.matrix_parent_inverse = Matrix(((1.0, -2.652e-17, -8.709e-18, 1.82e-16), (2.652e-17, 0.8053, 0.5928, -1.793), (-8.709e-18, -0.5928, 0.8053, 0.5487), (-0.0, 0.0, -0.0, 1.0)))
ob_body.location = (1.323e-23, -2.384e-07, 0.0)
ob_armature.location = (0.0, 0.0, 0.0)
ob_armature.show_in_front = True
ob_rightverybackthigh.parent = ob_armature
ob_rightverybackthigh.matrix_parent_inverse = Matrix(((-0.001396, 0.0009945, 1.0, 0.8031), (-0.9999, 0.01191, -0.001408, -2.304), (-0.01191, -0.9999, 0.0009778, 0.7726), (0.0, 0.0, -0.0, 1.0)))
ob_rightverybackthigh.location = (0.0, 0.0, 0.0)
ob_rightmiddlebackthigh.parent = ob_armature
ob_rightmiddlebackthigh.matrix_parent_inverse = Matrix(((-0.01444, -0.007771, 0.9999, 0.9075), (-0.9999, -0.003126, -0.01446, -1.798), (0.003238, -1.0, -0.007725, 0.3795), (-0.0, 0.0, -0.0, 1.0)))
ob_rightmiddlebackthigh.location = (0.0, 0.0, 0.0)
ob_rightveryfrontthigh.parent = ob_armature
ob_rightveryfrontthigh.matrix_parent_inverse = Matrix(((-0.007674, 0.001501, 1.0, 1.038), (-1.0, 0.006092, -0.007683, -2.1), (-0.006103, -1.0, 0.001454, -0.4233), (0.0, 0.0, -0.0, 1.0)))
ob_rightveryfrontthigh.location = (0.0, 0.0, 0.0)
ob_rightmiddlefrontthigh.parent = ob_armature
ob_rightmiddlefrontthigh.matrix_parent_inverse = Matrix(((-0.01409, 0.0005214, 0.9999, 1.023), (-0.9999, -0.001774, -0.01408, -1.793), (0.001767, -1.0, 0.0005462, -0.01207), (-0.0, 0.0, -0.0, 1.0)))
ob_rightmiddlefrontthigh.location = (0.0, 0.0, 0.0)
ob_leftmandible.parent = ob_armature
ob_leftmandible.matrix_parent_inverse = Matrix(((0.01703, 0.2256, -0.9741, -0.9619), (-0.123, -0.9663, -0.226, -1.701), (-0.9923, 0.1237, 0.01129, 0.3154), (-0.0, -0.0, -0.0, 1.0)))
ob_leftmandible.location = (0.0, 0.0, 0.0)
ob_leftmiddlefrontthigh.parent = ob_armature
ob_leftmiddlefrontthigh.matrix_parent_inverse = Matrix(((-0.01409, -0.0005214, -0.9999, -1.023), (0.9999, -0.001774, -0.01408, -1.793), (-0.001767, -1.0, 0.0005462, -0.01207), (-0.0, 0.0, -0.0, 1.0)))
ob_leftmiddlefrontthigh.location = (0.0, 0.0, 0.0)
ob_leftmiddlebackthigh.parent = ob_armature
ob_leftmiddlebackthigh.matrix_parent_inverse = Matrix(((-0.01444, 0.007771, -0.9999, -0.9075), (0.9999, -0.003126, -0.01446, -1.798), (-0.003238, -1.0, -0.007725, 0.3795), (-0.0, 0.0, 0.0, 1.0)))
ob_leftmiddlebackthigh.location = (0.0, 0.0, 0.0)
ob_leftverybackthigh.parent = ob_armature
ob_leftverybackthigh.matrix_parent_inverse = Matrix(((-0.001396, -0.0009945, -1.0, -0.8031), (0.9999, 0.01191, -0.001408, -2.304), (0.01191, -0.9999, 0.0009778, 0.7726), (-0.0, 0.0, 0.0, 1.0)))
ob_leftverybackthigh.location = (-0.1, 0.0, 0.0)
ob_leftveryfrontthigh.parent = ob_armature
ob_leftveryfrontthigh.matrix_parent_inverse = Matrix(((-0.007674, -0.001501, -1.0, -1.038), (1.0, 0.006092, -0.007683, -2.1), (0.006103, -1.0, 0.001454, -0.4233), (-0.0, 0.0, 0.0, 1.0)))
ob_leftveryfrontthigh.location = (0.0, 0.0, 0.0)
ob_rightmandible.parent = ob_armature
ob_rightmandible.matrix_parent_inverse = Matrix(((0.01703, -0.2256, 0.9741, 0.9619), (0.123, -0.9663, -0.226, -1.701), (0.9923, 0.1237, 0.01129, 0.3154), (-0.0, 0.0, -0.0, 1.0)))
ob_rightmandible.location = (0.0, 0.0, 0.0)
ob_leftverybackshin.parent = ob_armature
ob_leftverybackshin.matrix_parent_inverse = Matrix(((0.002579, 0.0001007, -1.0, -0.8131), (1.0, 0.002032, 0.002579, -3.526), (0.002033, -1.0, -9.545e-05, 0.7945), (-0.0, 0.0, -0.0, 1.0)))
ob_leftverybackshin.location = (0.0, 0.0, 0.0)
ob_leftmiddlebackshin.parent = ob_armature
ob_leftmiddlebackshin.matrix_parent_inverse = Matrix(((0.01283, 0.0009186, -0.9999, -0.9536), (0.9998, 0.01766, 0.01285, -3.031), (0.01767, -0.9998, -0.0006917, 0.3486), (-0.0, 0.0, -0.0, 1.0)))
ob_leftmiddlebackshin.location = (0.0, 0.0, 0.0)
ob_leftmiddlefrontshin.parent = ob_armature
ob_leftmiddlefrontshin.matrix_parent_inverse = Matrix(((0.05515, 0.000399, -0.9985, -1.144), (0.9984, 0.01457, 0.05515, -2.974), (0.01457, -0.9999, 0.0004051, -0.04127), (-0.0, 0.0, -0.0, 1.0)))
ob_leftmiddlefrontshin.location = (0.0, 0.0, 0.0)
ob_leftveryfrontshin.parent = ob_armature
ob_leftveryfrontshin.matrix_parent_inverse = Matrix(((-0.001472, 0.1459, -0.9893, -0.9795), (0.9999, 0.01325, 0.0004669, -3.325), (0.01318, -0.9892, -0.1459, -0.589), (-0.0, -0.0, -0.0, 1.0)))
ob_leftveryfrontshin.location = (0.0, 0.0, 0.0)
ob_rightverybackshin.parent = ob_armature
ob_rightverybackshin.matrix_parent_inverse = Matrix(((0.002579, -0.0001007, 1.0, 0.8131), (-1.0, 0.002032, 0.002579, -3.526), (-0.002033, -1.0, -9.545e-05, 0.7945), (-0.0, 0.0, -0.0, 1.0)))
ob_rightverybackshin.location = (0.0, 0.0, 0.0)
ob_rightmiddlebackshin.parent = ob_armature
ob_rightmiddlebackshin.matrix_parent_inverse = Matrix(((0.01283, -0.0009186, 0.9999, 0.9536), (-0.9998, 0.01766, 0.01285, -3.031), (-0.01767, -0.9998, -0.0006917, 0.3486), (-0.0, 0.0, -0.0, 1.0)))
ob_rightmiddlebackshin.location = (0.0, 0.0, 0.0)
ob_rightmiddlefrontshin.parent = ob_armature
ob_rightmiddlefrontshin.matrix_parent_inverse = Matrix(((0.05515, -0.000399, 0.9985, 1.144), (-0.9984, 0.01457, 0.05515, -2.974), (-0.01457, -0.9999, 0.0004051, -0.04127), (-0.0, 0.0, -0.0, 1.0)))
ob_rightmiddlefrontshin.location = (0.0, 0.0, 0.0)
ob_rightveryfrontshin.parent = ob_armature
ob_rightveryfrontshin.matrix_parent_inverse = Matrix(((-0.001472, -0.1459, 0.9893, 0.9795), (-0.9999, 0.01325, 0.0004669, -3.325), (-0.01318, -0.9892, -0.1459, -0.589), (0.0, 0.0, -0.0, 1.0)))
ob_rightveryfrontshin.location = (0.0, 0.0, 0.0)

# ---- collection membership
col_collection.objects.link(ob_body)
col_collection.objects.link(ob_armature)
col_collection.objects.link(ob_rightverybackthigh)
col_collection.objects.link(ob_rightmiddlebackthigh)
col_collection.objects.link(ob_rightveryfrontthigh)
col_collection.objects.link(ob_rightmiddlefrontthigh)
col_collection.objects.link(ob_leftmandible)
col_collection.objects.link(ob_leftmiddlefrontthigh)
col_collection.objects.link(ob_leftmiddlebackthigh)
col_collection.objects.link(ob_leftverybackthigh)
col_collection.objects.link(ob_leftveryfrontthigh)
col_collection.objects.link(ob_rightmandible)
col_collection.objects.link(ob_leftverybackshin)
col_collection.objects.link(ob_leftmiddlebackshin)
col_collection.objects.link(ob_leftmiddlefrontshin)
col_collection.objects.link(ob_leftveryfrontshin)
col_collection.objects.link(ob_rightverybackshin)
col_collection.objects.link(ob_rightmiddlebackshin)
col_collection.objects.link(ob_rightmiddlefrontshin)
col_collection.objects.link(ob_rightveryfrontshin)

# ---- scene / render settings (as saved in the file)
scene.frame_start = 1; scene.frame_end = 250; scene.frame_set(0)
scene.render.engine = 'BLENDER_EEVEE_NEXT'
scene.render.fps = 60
scene.cycles.sampling_pattern = 'TABULATED_SOBOL'
scene.view_settings.view_transform = 'Filmic'
bpy.context.view_layer.update()

# ---- added for rendering (the .blend has no active camera and no usable light): camera, sun
cam_auto = bpy.data.cameras.new('AutoCamera')
cam_auto.lens = 50.0
cam_auto.sensor_width = 36.0
cam_auto.clip_end = 1000.0
ob_auto_camera = bpy.data.objects.new('AutoCamera', cam_auto)
scene.collection.objects.link(ob_auto_camera)
ob_auto_camera.location = (5.99916, -5.90007, 5.10004)
ob_auto_camera.rotation_euler = (1.09748, -7.21219e-08, 0.694738)
scene.camera = ob_auto_camera
light_auto_sun = bpy.data.lights.new('AutoSun', 'SUN')
light_auto_sun.energy = 3.0
light_auto_sun.angle = 0.0523599
ob_auto_sun = bpy.data.objects.new('AutoSun', light_auto_sun)
scene.collection.objects.link(ob_auto_sun)
ob_auto_sun.rotation_euler = (0.872665, 0.174533, 0.523599)
bpy.context.view_layer.update()
